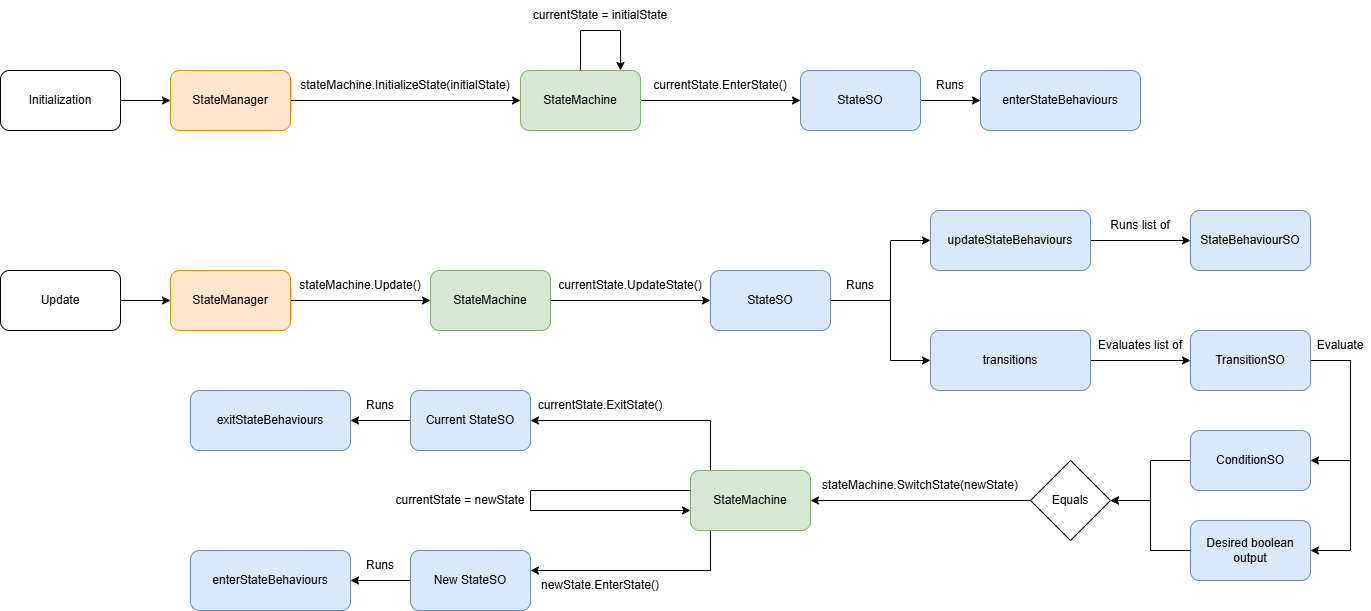

The diagram above was exported from draw.io. Its source (the exported page's mxGraphModel, read from the mxfile embedded in the PNG):
<mxGraphModel dx="1703" dy="940" grid="1" gridSize="10" guides="1" tooltips="1" connect="1" arrows="1" fold="1" page="1" pageScale="1" pageWidth="850" pageHeight="1100" math="0" shadow="0">
  <root>
    <mxCell id="0" />
    <mxCell id="1" parent="0" />
    <mxCell id="PaO-TdexmzPtlEXKUkfX-1" edge="1" parent="1" source="PaO-TdexmzPtlEXKUkfX-2" style="edgeStyle=orthogonalEdgeStyle;rounded=0;orthogonalLoop=1;jettySize=auto;html=1;" target="PaO-TdexmzPtlEXKUkfX-4">
      <mxGeometry relative="1" as="geometry" />
    </mxCell>
    <mxCell id="PaO-TdexmzPtlEXKUkfX-2" parent="1" style="rounded=1;whiteSpace=wrap;html=1;fillColor=#ffe6cc;strokeColor=#d79b00;" value="StateManager" vertex="1">
      <mxGeometry height="60" width="120" x="220" y="460" as="geometry" />
    </mxCell>
    <mxCell id="PaO-TdexmzPtlEXKUkfX-3" edge="1" parent="1" source="PaO-TdexmzPtlEXKUkfX-4" style="edgeStyle=orthogonalEdgeStyle;rounded=0;orthogonalLoop=1;jettySize=auto;html=1;" target="PaO-TdexmzPtlEXKUkfX-8">
      <mxGeometry relative="1" as="geometry" />
    </mxCell>
    <mxCell id="PaO-TdexmzPtlEXKUkfX-4" parent="1" style="rounded=1;whiteSpace=wrap;html=1;fillColor=#d5e8d4;strokeColor=#82b366;" value="StateMachine" vertex="1">
      <mxGeometry height="60" width="120" x="480" y="460" as="geometry" />
    </mxCell>
    <mxCell id="PaO-TdexmzPtlEXKUkfX-5" parent="1" style="text;html=1;whiteSpace=wrap;strokeColor=none;fillColor=none;align=center;verticalAlign=middle;rounded=0;" value="stateMachine.Update()" vertex="1">
      <mxGeometry height="30" width="140" x="340" y="460" as="geometry" />
    </mxCell>
    <mxCell id="PaO-TdexmzPtlEXKUkfX-6" edge="1" parent="1" source="PaO-TdexmzPtlEXKUkfX-8" style="edgeStyle=orthogonalEdgeStyle;rounded=0;orthogonalLoop=1;jettySize=auto;html=1;" target="PaO-TdexmzPtlEXKUkfX-11">
      <mxGeometry relative="1" as="geometry">
        <Array as="points">
          <mxPoint x="940" y="490" />
          <mxPoint x="940" y="430" />
        </Array>
      </mxGeometry>
    </mxCell>
    <mxCell id="PaO-TdexmzPtlEXKUkfX-7" edge="1" parent="1" source="PaO-TdexmzPtlEXKUkfX-8" style="edgeStyle=orthogonalEdgeStyle;rounded=0;orthogonalLoop=1;jettySize=auto;html=1;" target="PaO-TdexmzPtlEXKUkfX-13">
      <mxGeometry relative="1" as="geometry">
        <Array as="points">
          <mxPoint x="940" y="490" />
          <mxPoint x="940" y="550" />
        </Array>
      </mxGeometry>
    </mxCell>
    <mxCell id="PaO-TdexmzPtlEXKUkfX-8" parent="1" style="rounded=1;whiteSpace=wrap;html=1;fillColor=#dae8fc;strokeColor=#6c8ebf;" value="StateSO" vertex="1">
      <mxGeometry height="60" width="120" x="760" y="460" as="geometry" />
    </mxCell>
    <mxCell id="PaO-TdexmzPtlEXKUkfX-9" parent="1" style="text;html=1;whiteSpace=wrap;strokeColor=none;fillColor=none;align=center;verticalAlign=middle;rounded=0;" value="currentState.UpdateState()" vertex="1">
      <mxGeometry height="30" width="160" x="600" y="460" as="geometry" />
    </mxCell>
    <mxCell id="PaO-TdexmzPtlEXKUkfX-10" edge="1" parent="1" source="PaO-TdexmzPtlEXKUkfX-11" style="edgeStyle=orthogonalEdgeStyle;rounded=0;orthogonalLoop=1;jettySize=auto;html=1;" target="PaO-TdexmzPtlEXKUkfX-14">
      <mxGeometry relative="1" as="geometry" />
    </mxCell>
    <mxCell id="PaO-TdexmzPtlEXKUkfX-11" parent="1" style="rounded=1;whiteSpace=wrap;html=1;fillColor=#dae8fc;strokeColor=#6c8ebf;" value="updateStateBehaviours" vertex="1">
      <mxGeometry height="60" width="160" x="980" y="400" as="geometry" />
    </mxCell>
    <mxCell id="PaO-TdexmzPtlEXKUkfX-12" edge="1" parent="1" source="PaO-TdexmzPtlEXKUkfX-13" style="edgeStyle=orthogonalEdgeStyle;rounded=0;orthogonalLoop=1;jettySize=auto;html=1;" target="PaO-TdexmzPtlEXKUkfX-22">
      <mxGeometry relative="1" as="geometry" />
    </mxCell>
    <mxCell id="PaO-TdexmzPtlEXKUkfX-13" parent="1" style="rounded=1;whiteSpace=wrap;html=1;fillColor=#dae8fc;strokeColor=#6c8ebf;" value="transitions" vertex="1">
      <mxGeometry height="60" width="160" x="980" y="520" as="geometry" />
    </mxCell>
    <mxCell id="PaO-TdexmzPtlEXKUkfX-14" parent="1" style="rounded=1;whiteSpace=wrap;html=1;fillColor=#dae8fc;strokeColor=#6c8ebf;" value="StateBehaviourSO" vertex="1">
      <mxGeometry height="60" width="120" x="1240" y="400" as="geometry" />
    </mxCell>
    <mxCell id="PaO-TdexmzPtlEXKUkfX-15" parent="1" style="text;html=1;whiteSpace=wrap;strokeColor=none;fillColor=none;align=center;verticalAlign=middle;rounded=0;" value="Runs list of" vertex="1">
      <mxGeometry height="30" width="100" x="1140" y="400" as="geometry" />
    </mxCell>
    <mxCell id="PaO-TdexmzPtlEXKUkfX-16" parent="1" style="text;html=1;whiteSpace=wrap;strokeColor=none;fillColor=none;align=center;verticalAlign=middle;rounded=0;" value="Evaluates list of" vertex="1">
      <mxGeometry height="30" width="100" x="1140" y="520" as="geometry" />
    </mxCell>
    <mxCell id="PaO-TdexmzPtlEXKUkfX-17" edge="1" parent="1" source="PaO-TdexmzPtlEXKUkfX-31" style="edgeStyle=orthogonalEdgeStyle;rounded=0;orthogonalLoop=1;jettySize=auto;html=1;" target="PaO-TdexmzPtlEXKUkfX-28">
      <mxGeometry relative="1" as="geometry">
        <mxPoint x="1630" y="610" as="targetPoint" />
      </mxGeometry>
    </mxCell>
    <mxCell id="PaO-TdexmzPtlEXKUkfX-18" edge="1" parent="1" source="PaO-TdexmzPtlEXKUkfX-19" style="edgeStyle=orthogonalEdgeStyle;rounded=0;orthogonalLoop=1;jettySize=auto;html=1;" target="PaO-TdexmzPtlEXKUkfX-31">
      <mxGeometry relative="1" as="geometry">
        <Array as="points">
          <mxPoint x="1200" y="740" />
          <mxPoint x="1200" y="690" />
        </Array>
      </mxGeometry>
    </mxCell>
    <mxCell id="PaO-TdexmzPtlEXKUkfX-19" parent="1" style="rounded=1;whiteSpace=wrap;html=1;fillColor=#dae8fc;strokeColor=#6c8ebf;" value="Desired boolean output" vertex="1">
      <mxGeometry height="60" width="120" x="1240" y="710" as="geometry" />
    </mxCell>
    <mxCell id="PaO-TdexmzPtlEXKUkfX-20" edge="1" parent="1" source="PaO-TdexmzPtlEXKUkfX-22" style="edgeStyle=orthogonalEdgeStyle;rounded=0;orthogonalLoop=1;jettySize=auto;html=1;" target="PaO-TdexmzPtlEXKUkfX-30">
      <mxGeometry relative="1" as="geometry">
        <Array as="points">
          <mxPoint x="1400" y="550" />
          <mxPoint x="1400" y="650" />
        </Array>
      </mxGeometry>
    </mxCell>
    <mxCell id="PaO-TdexmzPtlEXKUkfX-21" edge="1" parent="1" source="PaO-TdexmzPtlEXKUkfX-22" style="edgeStyle=orthogonalEdgeStyle;rounded=0;orthogonalLoop=1;jettySize=auto;html=1;" target="PaO-TdexmzPtlEXKUkfX-19">
      <mxGeometry relative="1" as="geometry">
        <Array as="points">
          <mxPoint x="1400" y="550" />
          <mxPoint x="1400" y="740" />
        </Array>
      </mxGeometry>
    </mxCell>
    <mxCell id="PaO-TdexmzPtlEXKUkfX-22" parent="1" style="rounded=1;whiteSpace=wrap;html=1;fillColor=#dae8fc;strokeColor=#6c8ebf;" value="TransitionSO" vertex="1">
      <mxGeometry height="60" width="120" x="1240" y="520" as="geometry" />
    </mxCell>
    <mxCell id="PaO-TdexmzPtlEXKUkfX-23" parent="1" style="text;html=1;whiteSpace=wrap;strokeColor=none;fillColor=none;align=center;verticalAlign=middle;rounded=0;" value="Evaluate" vertex="1">
      <mxGeometry height="30" width="60" x="1360" y="520" as="geometry" />
    </mxCell>
    <mxCell id="PaO-TdexmzPtlEXKUkfX-24" parent="1" style="text;html=1;whiteSpace=wrap;strokeColor=none;fillColor=none;align=center;verticalAlign=middle;rounded=0;" value="Runs" vertex="1">
      <mxGeometry height="30" width="60" x="880" y="460" as="geometry" />
    </mxCell>
    <mxCell id="PaO-TdexmzPtlEXKUkfX-25" parent="1" style="text;html=1;whiteSpace=wrap;strokeColor=none;fillColor=none;align=center;verticalAlign=middle;rounded=0;" value="stateMachine.SwitchState(newState)" vertex="1">
      <mxGeometry height="30" width="220" x="860" y="660" as="geometry" />
    </mxCell>
    <mxCell id="PaO-TdexmzPtlEXKUkfX-26" edge="1" parent="1" source="PaO-TdexmzPtlEXKUkfX-28" style="edgeStyle=orthogonalEdgeStyle;rounded=0;orthogonalLoop=1;jettySize=auto;html=1;" target="PaO-TdexmzPtlEXKUkfX-37">
      <mxGeometry relative="1" as="geometry">
        <Array as="points">
          <mxPoint x="760" y="610" />
        </Array>
      </mxGeometry>
    </mxCell>
    <mxCell id="PaO-TdexmzPtlEXKUkfX-27" edge="1" parent="1" source="PaO-TdexmzPtlEXKUkfX-28" style="edgeStyle=orthogonalEdgeStyle;rounded=0;orthogonalLoop=1;jettySize=auto;html=1;" target="PaO-TdexmzPtlEXKUkfX-40">
      <mxGeometry relative="1" as="geometry">
        <Array as="points">
          <mxPoint x="760" y="760" />
        </Array>
      </mxGeometry>
    </mxCell>
    <mxCell id="PaO-TdexmzPtlEXKUkfX-28" parent="1" style="rounded=1;whiteSpace=wrap;html=1;fillColor=#d5e8d4;strokeColor=#82b366;" value="StateMachine" vertex="1">
      <mxGeometry height="60" width="120" x="740" y="660" as="geometry" />
    </mxCell>
    <mxCell id="PaO-TdexmzPtlEXKUkfX-29" edge="1" parent="1" source="PaO-TdexmzPtlEXKUkfX-30" style="edgeStyle=orthogonalEdgeStyle;rounded=0;orthogonalLoop=1;jettySize=auto;html=1;" target="PaO-TdexmzPtlEXKUkfX-31">
      <mxGeometry relative="1" as="geometry">
        <Array as="points">
          <mxPoint x="1200" y="650" />
          <mxPoint x="1200" y="690" />
        </Array>
      </mxGeometry>
    </mxCell>
    <mxCell id="PaO-TdexmzPtlEXKUkfX-30" parent="1" style="rounded=1;whiteSpace=wrap;html=1;fillColor=#dae8fc;strokeColor=#6c8ebf;" value="ConditionSO" vertex="1">
      <mxGeometry height="60" width="120" x="1240" y="620" as="geometry" />
    </mxCell>
    <mxCell id="PaO-TdexmzPtlEXKUkfX-31" parent="1" style="rhombus;whiteSpace=wrap;html=1;" value="Equals" vertex="1">
      <mxGeometry height="80" width="80" x="1080" y="650" as="geometry" />
    </mxCell>
    <mxCell id="PaO-TdexmzPtlEXKUkfX-32" parent="1" style="rounded=1;whiteSpace=wrap;html=1;fillColor=#dae8fc;strokeColor=#6c8ebf;" value="enterStateBehaviours" vertex="1">
      <mxGeometry height="60" width="160" x="240" y="740" as="geometry" />
    </mxCell>
    <mxCell id="PaO-TdexmzPtlEXKUkfX-33" parent="1" style="rounded=1;whiteSpace=wrap;html=1;fillColor=#dae8fc;strokeColor=#6c8ebf;" value="exitStateBehaviours" vertex="1">
      <mxGeometry height="60" width="160" x="240" y="580" as="geometry" />
    </mxCell>
    <mxCell id="PaO-TdexmzPtlEXKUkfX-34" parent="1" style="text;html=1;whiteSpace=wrap;strokeColor=none;fillColor=none;align=center;verticalAlign=middle;rounded=0;" value="currentState.ExitState()" vertex="1">
      <mxGeometry height="30" width="140" x="580" y="580" as="geometry" />
    </mxCell>
    <mxCell id="PaO-TdexmzPtlEXKUkfX-35" parent="1" style="text;html=1;whiteSpace=wrap;strokeColor=none;fillColor=none;align=center;verticalAlign=middle;rounded=0;" value="newState.EnterState()" vertex="1">
      <mxGeometry height="30" width="140" x="580" y="760" as="geometry" />
    </mxCell>
    <mxCell id="PaO-TdexmzPtlEXKUkfX-36" edge="1" parent="1" source="PaO-TdexmzPtlEXKUkfX-37" style="edgeStyle=orthogonalEdgeStyle;rounded=0;orthogonalLoop=1;jettySize=auto;html=1;" target="PaO-TdexmzPtlEXKUkfX-33">
      <mxGeometry relative="1" as="geometry" />
    </mxCell>
    <mxCell id="PaO-TdexmzPtlEXKUkfX-37" parent="1" style="rounded=1;whiteSpace=wrap;html=1;fillColor=#dae8fc;strokeColor=#6c8ebf;" value="Current StateSO" vertex="1">
      <mxGeometry height="60" width="120" x="460" y="580" as="geometry" />
    </mxCell>
    <mxCell id="PaO-TdexmzPtlEXKUkfX-38" parent="1" style="text;html=1;whiteSpace=wrap;strokeColor=none;fillColor=none;align=center;verticalAlign=middle;rounded=0;" value="Runs" vertex="1">
      <mxGeometry height="30" width="60" x="400" y="580" as="geometry" />
    </mxCell>
    <mxCell id="PaO-TdexmzPtlEXKUkfX-39" edge="1" parent="1" source="PaO-TdexmzPtlEXKUkfX-40" style="edgeStyle=orthogonalEdgeStyle;rounded=0;orthogonalLoop=1;jettySize=auto;html=1;" target="PaO-TdexmzPtlEXKUkfX-32">
      <mxGeometry relative="1" as="geometry" />
    </mxCell>
    <mxCell id="PaO-TdexmzPtlEXKUkfX-40" parent="1" style="rounded=1;whiteSpace=wrap;html=1;fillColor=#dae8fc;strokeColor=#6c8ebf;" value="New StateSO" vertex="1">
      <mxGeometry height="60" width="120" x="460" y="740" as="geometry" />
    </mxCell>
    <mxCell id="PaO-TdexmzPtlEXKUkfX-41" parent="1" style="text;html=1;whiteSpace=wrap;strokeColor=none;fillColor=none;align=center;verticalAlign=middle;rounded=0;" value="Runs" vertex="1">
      <mxGeometry height="30" width="60" x="400" y="740" as="geometry" />
    </mxCell>
    <mxCell id="PaO-TdexmzPtlEXKUkfX-42" edge="1" parent="1" source="PaO-TdexmzPtlEXKUkfX-28" style="edgeStyle=orthogonalEdgeStyle;rounded=0;orthogonalLoop=1;jettySize=auto;html=1;innerLoopWaypoints=1;" target="PaO-TdexmzPtlEXKUkfX-28">
      <mxGeometry relative="1" as="geometry">
        <Array as="points">
          <mxPoint x="580" y="680" />
          <mxPoint x="580" y="700" />
        </Array>
      </mxGeometry>
    </mxCell>
    <mxCell id="PaO-TdexmzPtlEXKUkfX-43" parent="1" style="text;html=1;whiteSpace=wrap;strokeColor=none;fillColor=none;align=center;verticalAlign=middle;rounded=0;" value="currentState = newState" vertex="1">
      <mxGeometry height="30" width="140" x="440" y="675" as="geometry" />
    </mxCell>
    <mxCell id="4vkDs41KPLetmDXhSa9n-1" edge="1" parent="1" source="4vkDs41KPLetmDXhSa9n-2" style="edgeStyle=orthogonalEdgeStyle;rounded=0;orthogonalLoop=1;jettySize=auto;html=1;" target="4vkDs41KPLetmDXhSa9n-4">
      <mxGeometry relative="1" as="geometry" />
    </mxCell>
    <mxCell id="4vkDs41KPLetmDXhSa9n-2" parent="1" style="rounded=1;whiteSpace=wrap;html=1;fillColor=#ffe6cc;strokeColor=#d79b00;" value="StateManager" vertex="1">
      <mxGeometry height="60" width="120" x="220" y="260" as="geometry" />
    </mxCell>
    <mxCell id="4vkDs41KPLetmDXhSa9n-3" edge="1" parent="1" source="4vkDs41KPLetmDXhSa9n-4" style="edgeStyle=orthogonalEdgeStyle;rounded=0;orthogonalLoop=1;jettySize=auto;html=1;" target="4vkDs41KPLetmDXhSa9n-6">
      <mxGeometry relative="1" as="geometry" />
    </mxCell>
    <mxCell id="4vkDs41KPLetmDXhSa9n-4" parent="1" style="rounded=1;whiteSpace=wrap;html=1;fillColor=#d5e8d4;strokeColor=#82b366;" value="StateMachine" vertex="1">
      <mxGeometry height="60" width="120" x="570" y="260" as="geometry" />
    </mxCell>
    <mxCell id="4vkDs41KPLetmDXhSa9n-5" parent="1" style="text;html=1;whiteSpace=wrap;strokeColor=none;fillColor=none;align=center;verticalAlign=middle;rounded=0;" value="stateMachine.InitializeState(initialState)" vertex="1">
      <mxGeometry height="30" width="230" x="340" y="260" as="geometry" />
    </mxCell>
    <mxCell id="WgT2ek0w4MfYkR5AjAoa-2" edge="1" parent="1" source="4vkDs41KPLetmDXhSa9n-6" style="edgeStyle=orthogonalEdgeStyle;rounded=0;orthogonalLoop=1;jettySize=auto;html=1;" target="WgT2ek0w4MfYkR5AjAoa-1">
      <mxGeometry relative="1" as="geometry" />
    </mxCell>
    <mxCell id="4vkDs41KPLetmDXhSa9n-6" parent="1" style="rounded=1;whiteSpace=wrap;html=1;fillColor=#dae8fc;strokeColor=#6c8ebf;" value="StateSO" vertex="1">
      <mxGeometry height="60" width="120" x="850" y="260" as="geometry" />
    </mxCell>
    <mxCell id="4vkDs41KPLetmDXhSa9n-7" parent="1" style="text;html=1;whiteSpace=wrap;strokeColor=none;fillColor=none;align=center;verticalAlign=middle;rounded=0;" value="currentState.EnterState()" vertex="1">
      <mxGeometry height="30" width="160" x="690" y="260" as="geometry" />
    </mxCell>
    <mxCell id="WgT2ek0w4MfYkR5AjAoa-1" parent="1" style="rounded=1;whiteSpace=wrap;html=1;fillColor=#dae8fc;strokeColor=#6c8ebf;" value="enterStateBehaviours" vertex="1">
      <mxGeometry height="60" width="160" x="1030" y="260" as="geometry" />
    </mxCell>
    <mxCell id="WgT2ek0w4MfYkR5AjAoa-3" parent="1" style="text;html=1;whiteSpace=wrap;strokeColor=none;fillColor=none;align=center;verticalAlign=middle;rounded=0;" value="Runs" vertex="1">
      <mxGeometry height="30" width="60" x="970" y="260" as="geometry" />
    </mxCell>
    <mxCell id="WgT2ek0w4MfYkR5AjAoa-4" edge="1" parent="1" source="4vkDs41KPLetmDXhSa9n-4" style="edgeStyle=orthogonalEdgeStyle;rounded=0;orthogonalLoop=1;jettySize=auto;html=1;innerLoopWaypoints=1;" target="4vkDs41KPLetmDXhSa9n-4">
      <mxGeometry relative="1" as="geometry">
        <Array as="points">
          <mxPoint x="630" y="220" />
          <mxPoint x="670" y="220" />
        </Array>
      </mxGeometry>
    </mxCell>
    <mxCell id="WgT2ek0w4MfYkR5AjAoa-5" parent="1" style="text;html=1;whiteSpace=wrap;strokeColor=none;fillColor=none;align=center;verticalAlign=middle;rounded=0;" value="currentState = initialState" vertex="1">
      <mxGeometry height="30" width="160" x="570" y="190" as="geometry" />
    </mxCell>
    <mxCell id="WgT2ek0w4MfYkR5AjAoa-7" edge="1" parent="1" source="WgT2ek0w4MfYkR5AjAoa-6" style="edgeStyle=orthogonalEdgeStyle;rounded=0;orthogonalLoop=1;jettySize=auto;html=1;" target="4vkDs41KPLetmDXhSa9n-2">
      <mxGeometry relative="1" as="geometry" />
    </mxCell>
    <mxCell id="WgT2ek0w4MfYkR5AjAoa-6" parent="1" style="rounded=1;whiteSpace=wrap;html=1;" value="Initialization" vertex="1">
      <mxGeometry height="60" width="120" x="50" y="260" as="geometry" />
    </mxCell>
    <mxCell id="WgT2ek0w4MfYkR5AjAoa-9" edge="1" parent="1" source="WgT2ek0w4MfYkR5AjAoa-8" style="edgeStyle=orthogonalEdgeStyle;rounded=0;orthogonalLoop=1;jettySize=auto;html=1;" target="PaO-TdexmzPtlEXKUkfX-2">
      <mxGeometry relative="1" as="geometry" />
    </mxCell>
    <mxCell id="WgT2ek0w4MfYkR5AjAoa-8" parent="1" style="rounded=1;whiteSpace=wrap;html=1;" value="Update" vertex="1">
      <mxGeometry height="60" width="120" x="50" y="460" as="geometry" />
    </mxCell>
  </root>
</mxGraphModel>